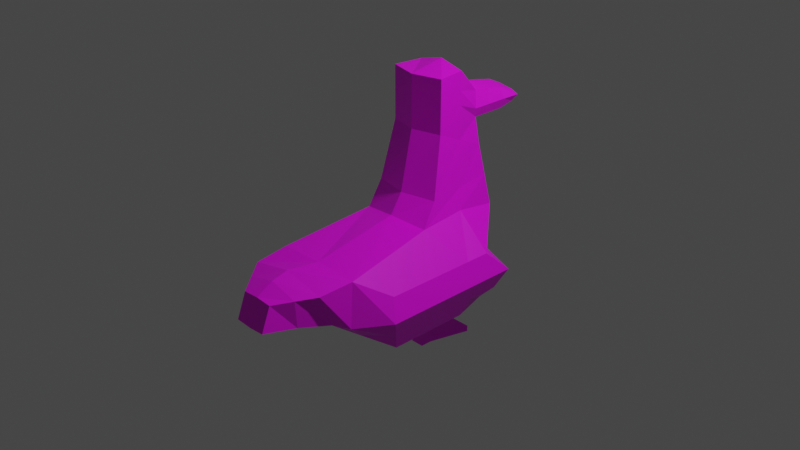 # Source: duck.blend  (saved by Blender 3.0.42; exported with 4.5.12 LTS)
import bpy
from mathutils import Matrix  # noqa: F401  (used for matrix-valued properties, if any)

bpy.ops.wm.read_factory_settings(use_empty=True)
scene = bpy.context.scene
scene.name = 'Scene'

# ---- collections
col_collection = bpy.data.collections.new('Collection'); scene.collection.children.link(col_collection)

# ---- images (referenced by path relative to the original .blend; pixels are not part of the script)
import os
ASSET_DIR = os.environ.get("B2B_ASSET_DIR", "")  # directory of the original .blend (textures are referenced by path, not embedded)
HERE = os.path.dirname(os.path.abspath(__file__))  # packed textures are extracted next to this script under _unpacked/

def load_image(name, relpath, width, height, colorspace="sRGB"):
    """Load a texture the original file referenced (path relative to the .blend, or extracted next to this script)."""
    p = next((c for c in (os.path.join(HERE, relpath), os.path.join(ASSET_DIR, relpath)) if relpath and os.path.exists(c)), "")
    if p:
        img = bpy.data.images.load(p, check_existing=True)
        img.name = name
    else:  # same state as the original file: an image datablock whose file is absent (Cycles renders it pink)
        img = bpy.data.images.new(name, width, height)
        img.source = "FILE"
        img.filepath = "//" + (relpath or name)
    img.colorspace_settings.name = colorspace
    return img
img_material_001_base_color = load_image('Material.001 Base Color', 'duckBaseColor.png', 1024, 1024, 'sRGB')

# ---- materials (node trees are filled in below, after node groups)
mat_material = bpy.data.materials.new('Material')
mat_material.alpha_threshold = 0.0
mat_material.use_transparent_shadow = False
mat_material.line_color = (0.0, 0.0, 0.0, 1.0)
mat_green = bpy.data.materials.new('green')
mat_green.use_transparent_shadow = False
mat_material_001 = bpy.data.materials.new('Material.001')
mat_material_001.use_transparent_shadow = False

# ---- material node trees
mat_material.use_nodes = True; mat_material.node_tree.nodes.clear()
_N = mat_material.node_tree.nodes; _L = mat_material.node_tree.links
n0 = _N.new('ShaderNodeOutputMaterial'); n0.name = 'Material Output'; n0.location = (300, 300)
n1 = _N.new('ShaderNodeBsdfPrincipled'); n1.name = 'Principled BSDF'; n1.location = (10, 300)
n1.distribution = 'GGX'
n1.subsurface_method = 'RANDOM_WALK_SKIN'
n1.inputs[2].default_value = 0.4
n1.inputs[3].default_value = 1.45
n1.inputs[27].default_value = (0.0, 0.0, 0.0, 1.0)
n1.inputs[28].default_value = 1.0
_L.new(n1.outputs[0], n0.inputs[0])
n0.is_active_output = True
mat_green.use_nodes = True; mat_green.node_tree.nodes.clear()
_N = mat_green.node_tree.nodes; _L = mat_green.node_tree.links
n0 = _N.new('ShaderNodeBsdfPrincipled'); n0.name = 'Principled BSDF'; n0.location = (10, 300)
n0.distribution = 'GGX'
n0.subsurface_method = 'RANDOM_WALK_SKIN'
n0.inputs[0].default_value = (0.0, 0.8, 0.003408, 1.0)
n0.inputs[3].default_value = 1.45
n0.inputs[27].default_value = (0.0, 0.0, 0.0, 1.0)
n0.inputs[28].default_value = 1.0
n1 = _N.new('ShaderNodeOutputMaterial'); n1.name = 'Material Output'; n1.location = (300, 300)
_L.new(n0.outputs[0], n1.inputs[0])
n1.is_active_output = True
mat_material_001.use_nodes = True; mat_material_001.node_tree.nodes.clear()
_N = mat_material_001.node_tree.nodes; _L = mat_material_001.node_tree.links
n0 = _N.new('ShaderNodeBsdfPrincipled'); n0.name = 'Principled BSDF'; n0.location = (10, 300)
n0.distribution = 'GGX'
n0.subsurface_method = 'RANDOM_WALK_SKIN'
n0.inputs[3].default_value = 1.45
n0.inputs[27].default_value = (0.0, 0.0, 0.0, 1.0)
n0.inputs[28].default_value = 1.0
n1 = _N.new('ShaderNodeOutputMaterial'); n1.name = 'Material Output'; n1.location = (300, 300)
n2 = _N.new('ShaderNodeTexImage'); n2.name = 'Image Texture'; n2.location = (-280, 280)
n2.image = img_material_001_base_color
_L.new(n0.outputs[0], n1.inputs[0])
_L.new(n2.outputs[0], n0.inputs[0])
n1.is_active_output = True

# ---- world
world_world = bpy.data.worlds.new('World'); scene.world = world_world
world_world.use_nodes = True; world_world.node_tree.nodes.clear()
_N = world_world.node_tree.nodes; _L = world_world.node_tree.links
n0 = _N.new('ShaderNodeOutputWorld'); n0.name = 'World Output'; n0.location = (300, 300)
n1 = _N.new('ShaderNodeBackground'); n1.name = 'Background'; n1.location = (10, 300)
n1.inputs[0].default_value = (0.05088, 0.05088, 0.05088, 1.0)
_L.new(n1.outputs[0], n0.inputs[0])
n0.is_active_output = True
world_world.color = (0.05088, 0.05088, 0.05088)
world_world.use_sun_shadow = False
world_world.sun_shadow_jitter_overblur = 0.0

# ---- cameras
cam_camera = bpy.data.cameras.new('Camera')
cam_camera.clip_end = 100.0
cam_camera.ortho_scale = 7.314

# ---- lights
light_light = bpy.data.lights.new('Light', 'POINT')
light_light.transmission_factor = 0.0
light_light.energy = 1000.0
light_light.shadow_soft_size = 0.1
light_light.shadow_maximum_resolution = 0.006
light_light.use_absolute_resolution = True

# ---- meshes
me_cube = bpy.data.meshes.new('Cube')
me_cube.from_pydata([(0.73, 0.5278, -0.3064), (0.5961, 0.5961, -0.8906), (0.73, -0.7522, -0.3064), (0.5961, -0.5987, -1.0), (-0.73, 0.5278, -0.3064), (-0.5961, 0.5961, -0.8906), (-0.73, -0.7522, -0.3064), (-0.5961, -0.5994, -1.0), (-0.798, 0.798, -0.561), (0.798, -0.798, -0.561), (-0.798, -0.798, -0.561), (0.798, 0.798, -0.561), (0.3247, 0.6137, -0.8906), (-0.3247, 0.6137, -0.8906), (0.561, -1.119, -0.07288), (-0.4279, -1.119, -0.07288), (0.3247, -0.6472, -1.0), (-0.3247, -0.649, -1.0), (-0.3247, 1.0, -0.03534), (0.3247, 1.0, -0.03534), (0.3247, 0.983, -0.561), (-0.3247, 0.983, -0.561), (-0.5902, -1.156, -0.561), (0.5737, -1.157, -0.561), (-0.4783, -1.433, -0.1553), (-0.4783, -1.235, -0.5132), (0.4394, -1.278, -0.5276), (0.4618, -1.433, -0.1553), (-0.187, -1.8, -0.2147), (-0.187, -1.901, -0.4782), (0.187, -1.901, -0.4765), (0.187, -1.8, -0.2141), (-0.5961, -0.1235, -1.0), (0.73, -0.1878, -0.3064), (-0.73, -0.1878, -0.3064), (0.5961, -0.1233, -1.0), (0.3247, -0.1767, -1.0), (-0.3247, -0.1773, -1.0), (-0.4001, -0.04733, 0.01795), (0.4623, -0.09775, 0.07337), (0.798, -0.164, -0.561), (-0.798, -0.164, -0.561), (-0.2284, 0.9062, 0.6343), (0.2299, 0.9062, 0.6343), (0.3241, 0.2445, 0.9343), (-0.3158, 0.2445, 0.9343), (-0.1713, 0.8922, 1.202), (0.1727, 0.8922, 1.202), (0.3241, 0.2445, 1.502), (-0.3158, 0.2445, 1.502), (-0.73, 0.2528, -0.3064), (0.5961, 0.298, -1.0), (-0.3247, 0.07139, -1.0), (0.4056, 0.4703, 0.08212), (-0.798, 0.399, -0.561), (-0.5961, 0.298, -1.0), (0.73, 0.2528, -0.3064), (0.3247, 0.07139, -1.0), (-0.3724, 0.4703, 0.08212), (0.798, 0.399, -0.561), (0.277, 0.5684, 0.7843), (-0.2721, 0.5684, 0.7843), (0.277, 0.5684, 1.503), (-0.2721, 0.5684, 1.503), (0.0, 1.031, -0.561), (-0.008266, -1.247, -0.5655), (0.0, 1.124, 0.02455), (0.0, 0.6137, -0.8906), (0.0, -0.6915, -1.0), (0.06654, -1.119, -0.05577), (-0.01948, -1.294, -0.4516), (-0.008266, -1.433, -0.05798), (0.0, -1.901, -0.489), (0.0, -1.8, -0.2019), (0.03327, -0.1431, 0.1001), (0.0, -0.1897, -1.0), (0.0007175, 1.016, 0.6343), (0.004159, 0.1608, 0.9343), (0.0007175, 0.9721, 1.241), (0.004159, 0.1608, 1.502), (0.002438, 0.5684, 1.571), (0.0, 0.07139, -1.0), (0.3241, 0.2445, 1.218), (-0.3158, 0.2445, 1.218), (0.1834, 0.8922, 0.918), (-0.182, 0.8922, 0.918), (-0.2721, 0.5684, 1.143), (0.277, 0.5684, 1.143), (0.0007175, 0.8924, 0.918), (0.004159, 0.1608, 1.218), (0.0007175, 1.441, 1.107), (0.1727, 1.441, 1.081), (0.1834, 1.441, 0.9559), (-0.1713, 1.441, 1.081), (0.0007175, 1.441, 0.9559), (-0.182, 1.441, 0.9559), (0.3241, 0.2445, 1.332), (0.2299, 0.846, 1.032), (-0.2721, 0.5684, 1.295), (0.277, 0.5684, 1.295), (0.004159, 0.1608, 1.332), (-0.3158, 0.2445, 1.332), (-0.2284, 0.846, 1.032), (0.2299, 1.474, 1.029), (0.0007175, 1.519, 1.029), (-0.2284, 1.474, 1.029), (0.1834, 1.075, 0.918), (0.1834, 1.258, 0.918), (0.1727, 1.258, 1.142), (0.1727, 1.075, 1.172), (0.0007175, 1.129, 1.211), (0.0007175, 1.285, 1.181), (-0.1713, 1.258, 1.142), (-0.1713, 1.075, 1.172), (0.0007175, 1.075, 0.918), (0.0007175, 1.258, 0.918), (-0.182, 1.258, 0.918), (-0.182, 1.075, 0.918), (-0.2284, 1.055, 1.032), (-0.2284, 1.265, 1.032), (0.2299, 1.055, 1.032), (0.2299, 1.265, 1.032), (0.697, 0.697, -0.7805), (0.697, -0.6978, -0.7805), (-0.697, 0.697, -0.7805), (0.4492, -0.9349, -0.7805), (-0.697, -0.6982, -0.7805), (-0.3247, 0.7895, -0.7805), (0.3247, 0.7895, -0.7805), (-0.4574, -0.9349, -0.7805), (-0.697, -0.1436, -0.7805), (0.697, -0.1434, -0.7805), (0.697, 0.3485, -0.7805), (-0.697, 0.3485, -0.7805), (-0.004133, -1.05, -0.7805), (0.0, 0.8133, -0.7805), (0.3132, -1.589, -0.4836), (-0.3327, -1.568, -0.4469), (-0.3327, -1.616, -0.1836), (0.3244, -1.616, -0.1835), (-0.004133, -1.616, -0.1024), (-0.009739, -1.598, -0.5438), (-0.3679, 0.09259, 0.3021), (-0.2766, 0.9531, 0.3021), (0.2773, 0.9531, 0.3021), (0.4053, 0.09259, 0.3021), (0.3413, 0.5193, 0.3021), (-0.3222, 0.5193, 0.3021), (0.01871, 0.008856, 0.3021), (0.0003588, 1.07, 0.3021), (-0.0582, 0.3112, -1.0), (-0.0582, 0.1296, -1.0), (-0.2665, 0.1296, -1.0), (-0.2665, 0.3112, -1.0), (0.2665, 0.3112, -1.0), (0.2665, 0.1296, -1.0), (0.0582, 0.1296, -1.0), (0.0582, 0.3112, -1.0), (-0.04134, 0.1559, -1.37), (-0.04134, 0.2849, -1.37), (-0.1893, 0.2849, -1.37), (-0.1893, 0.1559, -1.37), (0.1893, 0.2849, -1.37), (0.1893, 0.1559, -1.37), (0.04134, 0.2849, -1.37), (0.04134, 0.1559, -1.37), (-0.2279, 0.2981, -1.185), (-0.2279, 0.1428, -1.185), (-0.04977, 0.2981, -1.185), (-0.04977, 0.1428, -1.185), (0.04977, 0.1428, -1.185), (0.2279, 0.1428, -1.185), (0.2279, 0.2981, -1.185), (0.04977, 0.2981, -1.185), (-0.04134, 0.1559, -1.502), (-0.04134, 0.2849, -1.502), (-0.1893, 0.2849, -1.502), (-0.1893, 0.1559, -1.502), (0.1893, 0.2849, -1.502), (0.1893, 0.1559, -1.502), (0.04134, 0.2849, -1.502), (0.04134, 0.1559, -1.502), (-0.1893, 0.1559, -1.436), (-0.04134, 0.1559, -1.436), (-0.04134, 0.2849, -1.436), (-0.1893, 0.2849, -1.436), (0.04134, 0.2849, -1.436), (0.04134, 0.1559, -1.436), (0.1893, 0.2849, -1.436), (0.1893, 0.1559, -1.436), (-0.06807, 0.7289, -1.502), (-0.3117, 0.7289, -1.502), (0.3117, 0.7289, -1.502), (0.06807, 0.7289, -1.502), (0.06807, 0.7289, -1.436), (0.3117, 0.7289, -1.436), (-0.3117, 0.7289, -1.436), (-0.06807, 0.7289, -1.436), (-0.2505, 0.5069, -1.436), (-0.2505, 0.5069, -1.502), (-0.0547, 0.5069, -1.502), (-0.0547, 0.5069, -1.436), (0.2505, 0.5069, -1.436), (0.0547, 0.5069, -1.436), (0.2505, 0.5069, -1.502), (0.0547, 0.5069, -1.502)], [], [(65, 23, 26, 70), (33, 39, 14, 2), (54, 50, 4, 8), (20, 19, 0, 11), (40, 33, 2, 9), (22, 15, 6, 10), (36, 35, 3, 16), (8, 4, 18, 21), (38, 34, 6, 15), (9, 2, 14, 23), (135, 67, 13, 127), (75, 68, 17, 37), (134, 68, 16, 125), (74, 69, 14, 39), (32, 37, 17, 7), (66, 64, 21, 18), (123, 9, 23, 125), (124, 8, 21, 127), (129, 22, 10, 126), (131, 40, 9, 123), (128, 20, 11, 122), (133, 54, 8, 124), (141, 136, 30, 72), (15, 22, 25, 24), (23, 14, 27, 26), (69, 15, 24, 71), (73, 72, 30, 31), (140, 138, 28, 73), (138, 137, 29, 28), (136, 139, 31, 30), (126, 10, 41, 130), (132, 59, 40, 131), (55, 52, 37, 32), (147, 142, 45, 61), (81, 75, 37, 52), (58, 50, 34, 38), (57, 51, 35, 36), (59, 56, 33, 40), (10, 6, 34, 41), (56, 53, 39, 33), (100, 96, 48, 79), (149, 143, 42, 76), (146, 144, 43, 60), (148, 145, 44, 77), (80, 79, 48, 62), (99, 97, 47, 62), (98, 101, 49, 63), (112, 111, 90, 93), (102, 98, 63, 46), (96, 99, 62, 48), (78, 80, 62, 47), (145, 146, 60, 44), (0, 19, 53, 56), (11, 0, 56, 59), (12, 1, 51, 57), (18, 4, 50, 58), (166, 168, 159, 160), (143, 147, 61, 42), (5, 13, 52, 55), (122, 11, 59, 132), (130, 41, 54, 133), (41, 34, 50, 54), (167, 166, 160, 161), (46, 63, 80, 78), (121, 107, 92, 103), (63, 49, 79, 80), (142, 148, 77, 45), (144, 149, 76, 43), (101, 100, 79, 49), (57, 36, 75, 81), (139, 140, 73, 31), (28, 29, 72, 73), (14, 69, 71, 27), (137, 141, 72, 29), (19, 20, 64, 66), (38, 15, 69, 74), (129, 17, 68, 134), (36, 16, 68, 75), (128, 12, 67, 135), (22, 65, 70, 25), (45, 77, 89, 83), (43, 76, 88, 84), (44, 60, 87, 82), (42, 61, 86, 85), (76, 42, 85, 88), (61, 45, 83, 86), (60, 43, 84, 87), (77, 44, 82, 89), (104, 105, 93, 90), (103, 104, 90, 91), (107, 115, 94, 92), (111, 108, 91, 90), (119, 112, 93, 105), (115, 116, 95, 94), (116, 119, 105, 95), (92, 94, 104, 103), (94, 95, 105, 104), (83, 89, 100, 101), (108, 121, 103, 91), (82, 87, 99, 96), (85, 86, 98, 102), (86, 83, 101, 98), (87, 84, 97, 99), (89, 82, 96, 100), (47, 97, 120, 109), (109, 120, 121, 108), (85, 102, 118, 117), (117, 118, 119, 116), (88, 85, 117, 114), (114, 117, 116, 115), (102, 46, 113, 118), (118, 113, 112, 119), (78, 47, 109, 110), (110, 109, 108, 111), (84, 88, 114, 106), (106, 114, 115, 107), (97, 84, 106, 120), (120, 106, 107, 121), (46, 78, 110, 113), (113, 110, 111, 112), (20, 128, 135, 64), (22, 129, 134, 65), (32, 130, 133, 55), (1, 122, 132, 51), (51, 132, 131, 35), (7, 126, 130, 32), (55, 133, 124, 5), (12, 128, 122, 1), (35, 131, 123, 3), (17, 129, 126, 7), (5, 124, 127, 13), (3, 123, 125, 16), (65, 134, 125, 23), (64, 135, 127, 21), (25, 70, 141, 137), (27, 71, 140, 139), (26, 27, 139, 136), (24, 25, 137, 138), (71, 24, 138, 140), (70, 26, 136, 141), (19, 66, 149, 144), (38, 74, 148, 142), (18, 58, 147, 143), (39, 53, 146, 145), (74, 39, 145, 148), (53, 19, 144, 146), (66, 18, 143, 149), (58, 38, 142, 147), (67, 81, 151, 150), (81, 52, 152, 151), (52, 13, 153, 152), (13, 67, 150, 153), (12, 57, 155, 154), (57, 81, 156, 155), (81, 67, 157, 156), (67, 12, 154, 157), (184, 183, 174, 175), (183, 182, 177, 174), (171, 170, 165, 163), (172, 171, 163, 162), (169, 167, 161, 158), (170, 173, 164, 165), (168, 169, 158, 159), (173, 172, 162, 164), (150, 151, 169, 168), (151, 152, 167, 169), (152, 153, 166, 167), (153, 150, 168, 166), (157, 154, 172, 173), (156, 157, 173, 170), (154, 155, 171, 172), (155, 156, 170, 171), (175, 174, 177, 176), (178, 179, 181, 180), (187, 186, 180, 181), (200, 199, 191, 190), (182, 185, 176, 177), (199, 198, 196, 191), (189, 187, 181, 179), (188, 189, 179, 178), (160, 159, 184, 185), (161, 160, 185, 182), (158, 161, 182, 183), (159, 158, 183, 184), (162, 163, 189, 188), (163, 165, 187, 189), (164, 162, 188, 186), (165, 164, 186, 187), (194, 195, 192, 193), (196, 197, 190, 191), (203, 202, 195, 194), (202, 204, 192, 195), (205, 203, 194, 193), (198, 201, 197, 196), (201, 200, 190, 197), (204, 205, 193, 192), (184, 175, 200, 201), (185, 184, 201, 198), (176, 185, 198, 199), (175, 176, 199, 200), (178, 180, 205, 204), (180, 186, 203, 205), (188, 178, 204, 202), (186, 188, 202, 203)])
me_cube.polygons.foreach_set('material_index', [2, 2, 2, 2, 2, 2, 2, 2, 2, 2, 2, 2, 2, 2, 2, 2, 2, 2, 2, 2, 2, 2, 2, 2, 2, 2, 2, 2, 2, 2, 2, 2, 2, 2, 2, 2, 2, 2, 2, 2, 2, 2, 2, 2, 2, 2, 2, 2, 2, 2, 2, 2, 2, 2, 2, 2, 2, 2, 2, 2, 2, 2, 2, 2, 2, 2, 2, 2, 2, 2, 2, 2, 2, 2, 2, 2, 2, 2, 2, 2, 2, 2, 2, 2, 2, 2, 2, 2, 2, 2, 2, 2, 2, 2, 2, 2, 2, 2, 2, 2, 2, 2, 2, 2, 2, 2, 2, 2, 2, 2, 2, 2, 2, 2, 2, 2, 2, 2, 2, 2, 2, 2, 2, 2, 2, 2, 2, 2, 2, 2, 2, 2, 2, 2, 2, 2, 2, 2, 2, 2, 2, 2, 2, 2, 2, 2, 2, 2, 2, 2, 2, 2, 2, 2, 2, 2, 2, 2, 2, 2, 2, 2, 2, 2, 2, 2, 2, 2, 2, 2, 2, 2, 2, 2, 2, 2, 2, 2, 2, 2, 2, 2, 2, 2, 2, 2, 2, 2, 2, 2, 2, 2, 2, 2, 2, 2, 2, 2, 2, 2, 2, 2, 2, 2])
_uv = me_cube.uv_layers.new(name='UVMap')
_uv.uv.foreach_set('vector', [0.009074, 0.4792, 0.1353, 0.4388, 0.119, 0.4796, 0.01173, 0.5045, 0.2648, 0.3012, 0.3592, 0.3108, 0.2232, 0.4928, 0.2188, 0.3953, 0.7262, 0.4601, 0.7644, 0.4244, 0.7745, 0.474, 0.7371, 0.5076, 0.2813, 0.06907, 0.3846, 0.07876, 0.3052, 0.1761, 0.2677, 0.1432, 0.2222, 0.2779, 0.2648, 0.3012, 0.2188, 0.3953, 0.1755, 0.3746, 0.6035, 0.2221, 0.6878, 0.143, 0.6828, 0.2597, 0.6409, 0.2806, 0.106, 0.2203, 0.1518, 0.2375, 0.1202, 0.3094, 0.07221, 0.3103, 0.7371, 0.5076, 0.7745, 0.474, 0.857, 0.5721, 0.7512, 0.5825, 0.8203, 0.3472, 0.7309, 0.35, 0.6828, 0.2597, 0.6878, 0.143, 0.1755, 0.3746, 0.2188, 0.3953, 0.2232, 0.4928, 0.1353, 0.4388, 0.6763, 0.6337, 0.6114, 0.5991, 0.6504, 0.5439, 0.6981, 0.5691, 0.512, 0.4586, 0.4715, 0.3425, 0.54, 0.3428, 0.575, 0.4321, 0.0002479, 0.4106, 0.001718, 0.3111, 0.07221, 0.3103, 0.09731, 0.3819, 0.8629, 0.6697, 0.8491, 0.8615, 0.7529, 0.8583, 0.779, 0.6583, 0.6195, 0.4151, 0.575, 0.4321, 0.54, 0.3428, 0.5876, 0.3442, 0.8817, 0.6465, 0.7467, 0.6518, 0.7512, 0.5825, 0.857, 0.5721, 0.1472, 0.342, 0.1755, 0.3746, 0.1353, 0.4388, 0.09731, 0.3819, 0.7079, 0.5106, 0.7371, 0.5076, 0.7512, 0.5825, 0.6981, 0.5691, 0.5673, 0.2746, 0.6035, 0.2221, 0.6409, 0.2806, 0.6139, 0.3124, 0.1868, 0.2586, 0.2222, 0.2779, 0.1755, 0.3746, 0.1472, 0.342, 0.2287, 0.0825, 0.2813, 0.06907, 0.2677, 0.1432, 0.2384, 0.1405, 0.6889, 0.4663, 0.7262, 0.4601, 0.7371, 0.5076, 0.7079, 0.5106, 0.02376, 0.5721, 0.09297, 0.5553, 0.07564, 0.61, 0.05047, 0.6305, 0.6878, 0.143, 0.6035, 0.2221, 0.6096, 0.1778, 0.6343, 0.1039, 0.1353, 0.4388, 0.2232, 0.4928, 0.1744, 0.5429, 0.119, 0.4796, 0.8634, 0.8545, 0.9595, 0.8585, 0.9686, 0.9218, 0.8754, 0.9161, 0.1054, 0.6641, 0.05047, 0.6305, 0.07564, 0.61, 0.1221, 0.6246, 0.874, 0.9528, 0.9397, 0.9575, 0.911, 0.9935, 0.8746, 0.9935, 0.6049, 0.06622, 0.5634, 0.09977, 0.5363, 0.04986, 0.5755, 0.02962, 0.09297, 0.5553, 0.1484, 0.5844, 0.1221, 0.6246, 0.07564, 0.61, 0.6139, 0.3124, 0.6409, 0.2806, 0.6891, 0.3743, 0.6543, 0.3938, 0.2204, 0.1849, 0.2576, 0.1906, 0.2222, 0.2779, 0.1868, 0.2586, 0.651, 0.4779, 0.6131, 0.5055, 0.575, 0.4321, 0.6195, 0.4151, 0.2775, 0.8159, 0.277, 0.9049, 0.1457, 0.8709, 0.178, 0.8046, 0.5595, 0.5511, 0.512, 0.4586, 0.575, 0.4321, 0.6131, 0.5055, 0.8752, 0.4534, 0.7644, 0.4244, 0.7309, 0.35, 0.8203, 0.3472, 0.1436, 0.1462, 0.1827, 0.1742, 0.1518, 0.2375, 0.106, 0.2203, 0.2576, 0.1906, 0.2961, 0.2252, 0.2648, 0.3012, 0.2222, 0.2779, 0.6409, 0.2806, 0.6828, 0.2597, 0.7309, 0.35, 0.6891, 0.3743, 0.2961, 0.2252, 0.3996, 0.1945, 0.3592, 0.3108, 0.2648, 0.3012, 0.5261, 0.7232, 0.5498, 0.7761, 0.5266, 0.783, 0.4949, 0.7392, 0.2655, 0.6646, 0.2775, 0.7256, 0.2075, 0.7339, 0.1981, 0.682, 0.7524, 0.8173, 0.7524, 0.9087, 0.6819, 0.9006, 0.6525, 0.8292, 0.7261, 0.6523, 0.7517, 0.7277, 0.6209, 0.7621, 0.6005, 0.6981, 0.4715, 0.8295, 0.4949, 0.7392, 0.5266, 0.783, 0.527, 0.8217, 0.5576, 0.826, 0.5988, 0.8851, 0.561, 0.8918, 0.527, 0.8217, 0.08377, 0.8068, 0.0751, 0.8559, 0.05225, 0.8501, 0.05364, 0.8105, 0.3878, 0.7399, 0.422, 0.7444, 0.4185, 0.7781, 0.3853, 0.7763, 0.1251, 0.7491, 0.08377, 0.8068, 0.05364, 0.8105, 0.08818, 0.7423, 0.5498, 0.7761, 0.5576, 0.826, 0.527, 0.8217, 0.5266, 0.783, 0.5322, 0.9205, 0.4715, 0.8295, 0.527, 0.8217, 0.561, 0.8918, 0.7517, 0.7277, 0.7524, 0.8173, 0.6525, 0.8292, 0.6209, 0.7621, 0.3052, 0.1761, 0.3846, 0.07876, 0.3996, 0.1945, 0.2961, 0.2252, 0.2677, 0.1432, 0.3052, 0.1761, 0.2961, 0.2252, 0.2576, 0.1906, 0.1823, 0.1079, 0.206, 0.1395, 0.1827, 0.1742, 0.1436, 0.1462, 0.857, 0.5721, 0.7745, 0.474, 0.7644, 0.4244, 0.8752, 0.4534, 0.9135, 0.05077, 0.9348, 0.05174, 0.9348, 0.07392, 0.9172, 0.07312, 0.2775, 0.7256, 0.2775, 0.8159, 0.178, 0.8046, 0.2075, 0.7339, 0.6762, 0.5119, 0.6504, 0.5439, 0.6131, 0.5055, 0.651, 0.4779, 0.2384, 0.1405, 0.2677, 0.1432, 0.2576, 0.1906, 0.2204, 0.1849, 0.6543, 0.3938, 0.6891, 0.3743, 0.7262, 0.4601, 0.6889, 0.4663, 0.6891, 0.3743, 0.7309, 0.35, 0.7644, 0.4244, 0.7262, 0.4601, 0.8468, 0.09869, 0.847, 0.08011, 0.8692, 0.08198, 0.8691, 0.09741, 0.08818, 0.7423, 0.05364, 0.8105, 0.0002479, 0.8013, 0.06056, 0.7142, 0.28, 0.8837, 0.3037, 0.8805, 0.3014, 0.9131, 0.2875, 0.9234, 0.05364, 0.8105, 0.05225, 0.8501, 0.01671, 0.8882, 0.0002479, 0.8013, 0.277, 0.9049, 0.2542, 0.9843, 0.1267, 0.9376, 0.1457, 0.8709, 0.7524, 0.9087, 0.7408, 0.9703, 0.6727, 0.9531, 0.6819, 0.9006, 0.0751, 0.8559, 0.04885, 0.9101, 0.01671, 0.8882, 0.05225, 0.8501, 0.1436, 0.1462, 0.106, 0.2203, 0.04303, 0.1951, 0.08923, 0.102, 0.7944, 0.9597, 0.8602, 0.9594, 0.8554, 0.9998, 0.8191, 0.9973, 0.5755, 0.02962, 0.5363, 0.04986, 0.5131, 0.03021, 0.5589, 0.0002479, 0.7529, 0.8583, 0.8491, 0.8615, 0.8629, 0.9227, 0.7695, 0.9222, 0.5634, 0.09977, 0.4942, 0.08819, 0.5131, 0.03021, 0.5363, 0.04986, 0.3846, 0.07876, 0.2813, 0.06907, 0.2772, 0.0002479, 0.4092, 0.006494, 0.964, 0.6492, 0.9595, 0.8585, 0.8634, 0.8545, 0.8769, 0.6627, 0.5673, 0.2746, 0.54, 0.3428, 0.4715, 0.3425, 0.4726, 0.2433, 0.106, 0.2203, 0.07221, 0.3103, 0.001718, 0.3111, 0.04303, 0.1951, 0.2287, 0.0825, 0.1823, 0.1079, 0.1404, 0.05083, 0.2071, 0.0172, 0.6035, 0.2221, 0.4876, 0.1764, 0.4971, 0.1536, 0.6096, 0.1778, 0.1457, 0.8709, 0.1267, 0.9376, 0.06981, 0.9193, 0.09313, 0.8604, 0.6819, 0.9006, 0.6727, 0.9531, 0.6106, 0.9344, 0.6216, 0.8977, 0.6209, 0.7621, 0.6525, 0.8292, 0.5837, 0.8278, 0.568, 0.7718, 0.2075, 0.7339, 0.178, 0.8046, 0.1096, 0.8053, 0.1478, 0.7369, 0.1981, 0.682, 0.2075, 0.7339, 0.1478, 0.7369, 0.1368, 0.7007, 0.178, 0.8046, 0.1457, 0.8709, 0.09313, 0.8604, 0.1096, 0.8053, 0.6525, 0.8292, 0.6819, 0.9006, 0.6216, 0.8977, 0.5837, 0.8278, 0.6005, 0.6981, 0.6209, 0.7621, 0.568, 0.7718, 0.5467, 0.715, 0.415, 0.7991, 0.3721, 0.7856, 0.3853, 0.7763, 0.4185, 0.7781, 0.2996, 0.6781, 0.3425, 0.6646, 0.346, 0.6856, 0.3128, 0.6874, 0.3037, 0.8805, 0.3389, 0.8831, 0.3337, 0.92, 0.3014, 0.9131, 0.3495, 0.7193, 0.3153, 0.7239, 0.3128, 0.6874, 0.346, 0.6856, 0.3646, 0.7457, 0.3878, 0.7399, 0.3853, 0.7763, 0.3721, 0.7856, 0.401, 0.8588, 0.3663, 0.86, 0.3639, 0.8269, 0.398, 0.8216, 0.3663, 0.86, 0.3421, 0.8567, 0.3499, 0.8159, 0.3639, 0.8269, 0.3014, 0.9131, 0.3337, 0.92, 0.3284, 0.9406, 0.2875, 0.9234, 0.398, 0.8216, 0.3639, 0.8269, 0.3499, 0.8159, 0.3934, 0.7996, 0.09313, 0.8604, 0.06981, 0.9193, 0.04885, 0.9101, 0.0751, 0.8559, 0.3153, 0.7239, 0.2921, 0.718, 0.2996, 0.6781, 0.3128, 0.6874, 0.568, 0.7718, 0.5837, 0.8278, 0.5576, 0.826, 0.5498, 0.7761, 0.1478, 0.7369, 0.1096, 0.8053, 0.08377, 0.8068, 0.1251, 0.7491, 0.1096, 0.8053, 0.09313, 0.8604, 0.0751, 0.8559, 0.08377, 0.8068, 0.5837, 0.8278, 0.6216, 0.8977, 0.5988, 0.8851, 0.5576, 0.826, 0.5467, 0.715, 0.568, 0.7718, 0.5498, 0.7761, 0.5261, 0.7232, 0.3144, 0.7961, 0.278, 0.7991, 0.2849, 0.7584, 0.3149, 0.7596, 0.3149, 0.7596, 0.2849, 0.7584, 0.2921, 0.718, 0.3153, 0.7239, 0.3651, 0.9314, 0.3406, 0.9404, 0.341, 0.8987, 0.3654, 0.8952, 0.3654, 0.8952, 0.341, 0.8987, 0.3421, 0.8567, 0.3663, 0.86, 0.4014, 0.9315, 0.3651, 0.9314, 0.3654, 0.8952, 0.4014, 0.8951, 0.4014, 0.8951, 0.3654, 0.8952, 0.3663, 0.86, 0.401, 0.8588, 0.3505, 0.6646, 0.3869, 0.6677, 0.3874, 0.7041, 0.3574, 0.7053, 0.3574, 0.7053, 0.3874, 0.7041, 0.3878, 0.7399, 0.3646, 0.7457, 0.35, 0.7821, 0.3144, 0.7961, 0.3149, 0.7596, 0.35, 0.7507, 0.35, 0.7507, 0.3149, 0.7596, 0.3153, 0.7239, 0.3495, 0.7193, 0.3029, 0.8086, 0.3401, 0.8085, 0.3401, 0.8457, 0.3031, 0.8454, 0.3031, 0.8454, 0.3401, 0.8457, 0.3389, 0.8831, 0.3037, 0.8805, 0.278, 0.7996, 0.3029, 0.8086, 0.3031, 0.8454, 0.2786, 0.8419, 0.2786, 0.8419, 0.3031, 0.8454, 0.3037, 0.8805, 0.28, 0.8837, 0.3869, 0.6677, 0.4225, 0.6816, 0.4225, 0.713, 0.3874, 0.7041, 0.3874, 0.7041, 0.4225, 0.713, 0.422, 0.7444, 0.3878, 0.7399, 0.2813, 0.06907, 0.2287, 0.0825, 0.2071, 0.0172, 0.2772, 0.0002479, 0.6035, 0.2221, 0.5673, 0.2746, 0.4726, 0.2433, 0.4876, 0.1764, 0.6195, 0.4151, 0.6543, 0.3938, 0.6889, 0.4663, 0.651, 0.4779, 0.206, 0.1395, 0.2384, 0.1405, 0.2204, 0.1849, 0.1827, 0.1742, 0.1827, 0.1742, 0.2204, 0.1849, 0.1868, 0.2586, 0.1518, 0.2375, 0.5876, 0.3442, 0.6139, 0.3124, 0.6543, 0.3938, 0.6195, 0.4151, 0.651, 0.4779, 0.6889, 0.4663, 0.7079, 0.5106, 0.6762, 0.5119, 0.1823, 0.1079, 0.2287, 0.0825, 0.2384, 0.1405, 0.206, 0.1395, 0.1518, 0.2375, 0.1868, 0.2586, 0.1472, 0.342, 0.1202, 0.3094, 0.54, 0.3428, 0.5673, 0.2746, 0.6139, 0.3124, 0.5876, 0.3442, 0.6762, 0.5119, 0.7079, 0.5106, 0.6981, 0.5691, 0.6504, 0.5439, 0.1202, 0.3094, 0.1472, 0.342, 0.09731, 0.3819, 0.07221, 0.3103, 0.009074, 0.4792, 0.0002479, 0.4106, 0.09731, 0.3819, 0.1353, 0.4388, 0.7467, 0.6518, 0.6763, 0.6337, 0.6981, 0.5691, 0.7512, 0.5825, 0.6096, 0.1778, 0.4971, 0.1536, 0.4942, 0.08819, 0.5634, 0.09977, 0.7695, 0.9222, 0.8629, 0.9227, 0.8602, 0.9594, 0.7944, 0.9597, 0.119, 0.4796, 0.1744, 0.5429, 0.1484, 0.5844, 0.09297, 0.5553, 0.6343, 0.1039, 0.6096, 0.1778, 0.5634, 0.09977, 0.6049, 0.06622, 0.8754, 0.9161, 0.9686, 0.9218, 0.9397, 0.9575, 0.874, 0.9528, 0.01173, 0.5045, 0.119, 0.4796, 0.09297, 0.5553, 0.02376, 0.5721, 0.3846, 0.07876, 0.4092, 0.006494, 0.4711, 0.0225, 0.459, 0.08932, 0.8203, 0.3472, 0.8929, 0.2381, 0.9455, 0.2693, 0.9126, 0.359, 0.857, 0.5721, 0.8752, 0.4534, 0.9275, 0.4604, 0.9339, 0.5621, 0.3592, 0.3108, 0.3996, 0.1945, 0.4508, 0.188, 0.434, 0.2857, 0.419, 0.3973, 0.3592, 0.3108, 0.434, 0.2857, 0.4711, 0.3699, 0.3996, 0.1945, 0.3846, 0.07876, 0.459, 0.08932, 0.4508, 0.188, 0.8817, 0.6465, 0.857, 0.5721, 0.9339, 0.5621, 0.9455, 0.6309, 0.8752, 0.4534, 0.8203, 0.3472, 0.9126, 0.359, 0.9275, 0.4604, 0.6114, 0.5991, 0.5595, 0.5511, 0.5786, 0.5518, 0.609, 0.5803, 0.5595, 0.5511, 0.6131, 0.5055, 0.6115, 0.5217, 0.5786, 0.5518, 0.6131, 0.5055, 0.6504, 0.5439, 0.6354, 0.5458, 0.6115, 0.5217, 0.6504, 0.5439, 0.6114, 0.5991, 0.609, 0.5803, 0.6354, 0.5458, 0.1823, 0.1079, 0.1436, 0.1462, 0.142, 0.1302, 0.1667, 0.1057, 0.1436, 0.1462, 0.08923, 0.102, 0.1084, 0.1005, 0.142, 0.1302, 0.08923, 0.102, 0.1404, 0.05083, 0.1385, 0.07044, 0.1084, 0.1005, 0.1404, 0.05083, 0.1823, 0.1079, 0.1667, 0.1057, 0.1385, 0.07044, 0.9383, 0.1154, 0.9383, 0.09997, 0.9462, 0.09999, 0.9462, 0.1154, 0.9051, 0.1079, 0.8874, 0.1087, 0.8871, 0.1008, 0.9048, 0.09996, 0.8886, 0.05077, 0.9099, 0.05174, 0.9099, 0.07392, 0.8922, 0.07312, 0.7865, 0.04827, 0.7864, 0.02969, 0.8086, 0.03096, 0.8088, 0.04639, 0.9055, 0.138, 0.8842, 0.1389, 0.8878, 0.1166, 0.9055, 0.1158, 0.9256, 0.1755, 0.907, 0.1755, 0.9085, 0.1534, 0.9239, 0.1534, 0.8426, 0.177, 0.824, 0.177, 0.8256, 0.1549, 0.841, 0.1549, 0.9304, 0.1301, 0.9091, 0.131, 0.9127, 0.1087, 0.9304, 0.1079, 0.8441, 0.1991, 0.8224, 0.1991, 0.824, 0.177, 0.8426, 0.177, 0.9055, 0.1601, 0.8806, 0.1613, 0.8842, 0.1389, 0.9055, 0.138, 0.8246, 0.09996, 0.8247, 0.07823, 0.847, 0.08011, 0.8468, 0.09869, 0.9099, 0.02842, 0.9348, 0.02955, 0.9348, 0.05174, 0.9135, 0.05077, 0.9304, 0.1522, 0.9055, 0.1534, 0.9091, 0.131, 0.9304, 0.1301, 0.9272, 0.1975, 0.9055, 0.1975, 0.907, 0.1755, 0.9256, 0.1755, 0.7643, 0.05014, 0.7641, 0.02842, 0.7864, 0.02969, 0.7865, 0.04827, 0.885, 0.02842, 0.9099, 0.02955, 0.9099, 0.05174, 0.8886, 0.05077, 0.7933, 0.1549, 0.7923, 0.1704, 0.7747, 0.1693, 0.7756, 0.1539, 0.8047, 0.1164, 0.8038, 0.101, 0.8214, 0.09996, 0.8224, 0.1154, 0.9428, 0.09686, 0.9428, 0.08143, 0.9507, 0.08142, 0.9507, 0.09685, 0.7933, 0.1283, 0.7699, 0.1269, 0.7641, 0.09996, 0.7933, 0.1017, 0.877, 0.09746, 0.8771, 0.08204, 0.885, 0.08209, 0.8849, 0.09751, 0.885, 0.05528, 0.8771, 0.05523, 0.8771, 0.02842, 0.885, 0.02847, 0.8919, 0.08103, 0.9096, 0.08183, 0.9092, 0.08974, 0.8915, 0.08893, 0.8167, 0.04634, 0.8166, 0.03091, 0.8245, 0.03086, 0.8246, 0.04629, 0.9172, 0.07312, 0.9348, 0.07392, 0.9345, 0.08183, 0.9168, 0.08103, 0.8691, 0.09741, 0.8692, 0.08198, 0.8771, 0.08204, 0.877, 0.09746, 0.9055, 0.1158, 0.8878, 0.1166, 0.8874, 0.1087, 0.9051, 0.1079, 0.9304, 0.1154, 0.9304, 0.09996, 0.9383, 0.09997, 0.9383, 0.1154, 0.8088, 0.04639, 0.8086, 0.03096, 0.8166, 0.03091, 0.8167, 0.04634, 0.8922, 0.07312, 0.9099, 0.07392, 0.9096, 0.08183, 0.8919, 0.08103, 0.9304, 0.1079, 0.9127, 0.1087, 0.9123, 0.1008, 0.93, 0.09996, 0.9349, 0.09688, 0.9348, 0.08145, 0.9428, 0.08143, 0.9428, 0.09686, 0.852, 0.1841, 0.852, 0.1549, 0.8599, 0.1549, 0.8599, 0.1841, 0.8441, 0.1841, 0.8441, 0.1549, 0.852, 0.1549, 0.852, 0.1841, 0.8515, 0.1283, 0.8281, 0.1269, 0.8224, 0.09996, 0.8515, 0.1017, 0.8167, 0.07315, 0.8246, 0.0731, 0.8246, 0.09991, 0.8167, 0.09996, 0.9507, 0.05492, 0.9428, 0.05493, 0.9428, 0.02843, 0.9507, 0.02842, 0.8572, 0.128, 0.8806, 0.1266, 0.8806, 0.1532, 0.8515, 0.1549, 0.9383, 0.1419, 0.9462, 0.1419, 0.9462, 0.1684, 0.9383, 0.1684, 0.799, 0.1434, 0.8224, 0.142, 0.8224, 0.1686, 0.7933, 0.1704, 0.9383, 0.1154, 0.9462, 0.1154, 0.9462, 0.1419, 0.9383, 0.1419, 0.8629, 0.101, 0.8806, 0.09996, 0.8806, 0.1266, 0.8572, 0.128, 0.885, 0.08209, 0.8771, 0.08204, 0.8771, 0.05523, 0.885, 0.05528, 0.7933, 0.1549, 0.7756, 0.1539, 0.7699, 0.1269, 0.7933, 0.1283, 0.8047, 0.1164, 0.8224, 0.1154, 0.8224, 0.142, 0.799, 0.1434, 0.9507, 0.08142, 0.9428, 0.08143, 0.9428, 0.05493, 0.9507, 0.05492, 0.8167, 0.04634, 0.8246, 0.04629, 0.8246, 0.0731, 0.8167, 0.07315, 0.8515, 0.1549, 0.8338, 0.1539, 0.8281, 0.1269, 0.8515, 0.1283])
me_cube.materials.append(mat_material)
me_cube.materials.append(mat_green)
me_cube.materials.append(mat_material_001)
me_cube.use_remesh_preserve_volume = False
me_cube.use_remesh_preserve_attributes = False
me_cube.use_mirror_vertex_groups = False
me_cube.use_paint_bone_selection = False
me_cube.use_paint_mask = True
me_cube.update()
arm_armature = bpy.data.armatures.new('Armature')  # bones are not reproduced

# ---- objects
ob_cube = bpy.data.objects.new('Cube', me_cube)
ob_light = bpy.data.objects.new('Light', light_light)
ob_camera = bpy.data.objects.new('Camera', cam_camera)
ob_duckarmature = bpy.data.objects.new('DuckArmature', arm_armature)

# ---- transforms, parenting, visibility, modifiers, constraints
ob_cube.parent = ob_duckarmature
ob_cube.matrix_parent_inverse = Matrix(((1.0, -0.0, 0.0, 5.079e-18), (-0.0, 1.0, -0.0, -0.3736), (0.0, -0.0, 1.0, 0.6689), (-0.0, 0.0, -0.0, 1.0)))
ob_cube.location = (0.0, 0.0, 0.0)
ob_cube.lock_rotations_4d = False
ob_cube.empty_display_type = 'ARROWS'
ob_cube.lineart.crease_threshold = 0.0
_vg = ob_cube.vertex_groups.new(name='base')
for _i, _w in zip([0, 1, 2, 3, 4, 5, 6, 7, 8, 9, 10, 11, 12, 13, 18, 19, 20, 21, 32, 33, 34, 35, 36, 38, 39, 40, 41, 42, 43, 44, 50, 51, 52, 53, 54, 55, 56, 57, 58, 59, 64, 66, 67, 74, 76, 122, 123, 124, 126, 127, 128, 130, 131, 132, 133, 135, 142, 143, 144, 145, 146, 147, 148, 149, 150, 152, 153, 154, 155, 157], [0.6719, 0.7253, 0.04225, 0.03396, 0.6225, 0.7058, 0.01082, 0.03067, 0.7713, 0.02096, 0.005002, 0.8097, 0.6972, 0.6774, 0.7204, 0.7156, 0.8595, 0.8575, 0.1236, 0.1287, 0.1003, 0.1233, 0.0387, 0.1122, 0.1871, 0.1475, 0.1299, 0.05024, 0.05416, 0.01237, 0.4059, 0.5364, 0.07764, 0.6517, 0.625, 0.483, 0.4212, 0.06266, 0.6564, 0.626, 0.8616, 0.536, 0.6791, 0.07754, 0.05407, 0.7771, 0.03064, 0.7633, 0.01903, 0.8106, 0.8209, 0.1414, 0.1482, 0.6289, 0.608, 0.8365, 0.1078, 0.1969, 0.2138, 0.365, 0.2237, 0.1454, 0.1001, 0.1984, 0.06807, 0.05621, 0.1559, 0.1553, 0.02353, 0.0554]): _vg.add([_i], _w, 'REPLACE')
_vg = ob_cube.vertex_groups.new(name='Bone.001')
for _i, _w in zip([0, 4, 8, 11, 18, 19, 20, 21, 33, 34, 38, 39, 41, 42, 43, 44, 45, 46, 47, 48, 49, 50, 53, 54, 56, 58, 59, 60, 61, 62, 63, 64, 66, 74, 76, 77, 78, 79, 82, 83, 84, 85, 86, 87, 88, 89, 90, 91, 92, 93, 94, 95, 96, 97, 98, 99, 100, 101, 102, 103, 104, 105, 106, 107, 108, 109, 110, 111, 112, 113, 114, 115, 116, 117, 118, 119, 120, 121, 124, 127, 142, 143, 144, 145, 146, 147, 148, 149], [0.07192, 0.07946, 0.04048, 0.03116, 0.2488, 0.242, 0.06119, 0.06154, 0.01869, 0.04514, 0.1674, 0.09872, 0.002014, 0.8575, 0.8412, 0.7392, 0.7592, 0.2635, 0.2644, 0.07569, 0.07614, 0.06536, 0.2404, 0.02746, 0.05725, 0.2342, 0.0162, 0.8738, 0.8704, 0.01262, 0.004514, 0.07507, 0.4425, 0.1778, 0.8386, 0.7717, 0.428, 0.06955, 0.224, 0.2234, 0.5116, 0.4918, 0.1781, 0.163, 0.5264, 0.2329, 0.5134, 0.5059, 0.4789, 0.5032, 0.4719, 0.4793, 0.1351, 0.3327, 0.08032, 0.07893, 0.1373, 0.1346, 0.3348, 0.4975, 0.4824, 0.4867, 0.4762, 0.4787, 0.5034, 0.458, 0.5083, 0.5285, 0.5125, 0.4539, 0.4898, 0.4826, 0.4865, 0.4708, 0.4294, 0.5005, 0.4195, 0.4726, 0.004553, 0.001332, 0.6602, 0.7691, 0.7484, 0.3475, 0.7331, 0.8048, 0.6103, 0.7672]): _vg.add([_i], _w, 'REPLACE')
_vg = ob_cube.vertex_groups.new(name='Bone.002')
for _i, _w in zip([42, 43, 44, 45, 46, 47, 48, 49, 60, 61, 62, 63, 76, 77, 78, 79, 80, 82, 83, 84, 85, 86, 87, 88, 89, 90, 91, 92, 93, 94, 95, 96, 97, 98, 99, 100, 101, 102, 103, 104, 105, 106, 107, 108, 109, 110, 111, 112, 113, 114, 115, 116, 117, 118, 119, 120, 121, 148, 149], [0.08824, 0.1004, 0.205, 0.2079, 0.7335, 0.7326, 0.9196, 0.9204, 0.09837, 0.1086, 0.9674, 0.9723, 0.1042, 0.1849, 0.5696, 0.9266, 0.9909, 0.7606, 0.7664, 0.4777, 0.4969, 0.8192, 0.8303, 0.4645, 0.754, 0.4836, 0.491, 0.5178, 0.4937, 0.5248, 0.5174, 0.856, 0.6605, 0.9184, 0.9181, 0.855, 0.8592, 0.6584, 0.4994, 0.5145, 0.5101, 0.5182, 0.5175, 0.4935, 0.5388, 0.489, 0.4687, 0.4844, 0.5428, 0.5046, 0.5134, 0.5096, 0.5236, 0.5658, 0.496, 0.576, 0.5239, 0.0004788, 0.002588]): _vg.add([_i], _w, 'REPLACE')
_vg = ob_cube.vertex_groups.new(name='tail.001')
for _i, _w in zip([0, 1, 2, 4, 5, 6, 7, 8, 10, 11, 32, 33, 34, 35, 36, 37, 38, 39, 40, 41, 50, 51, 52, 53, 54, 55, 56, 57, 58, 59, 74, 75, 122, 124, 126, 130, 131, 132, 133, 142, 145, 147, 148, 152, 153, 154, 155], [0.1058, 0.01023, 0.007985, 0.1504, 0.0291, 0.07286, 0.01106, 0.06577, 0.03441, 0.01681, 0.06042, 0.08242, 0.2181, 0.05164, 0.0549, 0.06787, 0.5077, 0.1425, 0.05391, 0.1201, 0.2954, 0.06202, 0.1544, 0.01567, 0.1224, 0.08281, 0.2423, 0.161, 0.08002, 0.1145, 0.5047, 0.002461, 0.01741, 0.03906, 0.01675, 0.07249, 0.03719, 0.06322, 0.07872, 0.1433, 0.07594, 0.002963, 0.1637, 0.08076, 0.02191, 0.009408, 0.08495]): _vg.add([_i], _w, 'REPLACE')
_vg = ob_cube.vertex_groups.new(name='Bone')
for _i, _w in zip([1, 3, 11, 12, 13, 16, 20, 35, 36, 37, 40, 51, 52, 57, 59, 67, 68, 75, 81, 122, 128, 131, 132, 135, 150, 151, 152, 154, 155, 156, 157, 170, 171, 172, 173], [0.107, 0.03511, 0.02249, 0.2008, 0.008876, 0.02649, 0.008164, 0.1139, 0.1565, 0.0449, 0.00862, 0.1518, 0.02664, 0.4217, 0.02594, 0.144, 0.002931, 0.1489, 0.5348, 0.06379, 0.08506, 0.05705, 0.07367, 0.05615, 0.04039, 0.1848, 0.04078, 0.6122, 0.5739, 0.7165, 0.8336, 0.07045, 0.06049, 0.05577, 0.0683]): _vg.add([_i], _w, 'REPLACE')
_vg = ob_cube.vertex_groups.new(name='Bone.005')
for _i, _w in zip([12, 35, 36, 51, 57, 81, 154, 155, 156, 157, 162, 163, 164, 165, 170, 171, 172, 173, 178, 179, 180, 181, 186, 187, 188, 189], [0.02048, 0.007998, 0.02378, 0.0259, 0.116, 0.03985, 0.1347, 0.1598, 0.1063, 0.0524, 0.8788, 0.9059, 0.8436, 0.8731, 0.9023, 0.9068, 0.9169, 0.9097, 0.03974, 0.4651, 0.1324, 0.4737, 0.3653, 0.5662, 0.08498, 0.5434]): _vg.add([_i], _w, 'REPLACE')
_vg = ob_cube.vertex_groups.new(name='Bone.006')
for _i, _w in zip([162, 163, 164, 165, 178, 179, 180, 181, 186, 187, 188, 189, 192, 193, 194, 195, 202, 203, 204, 205], [0.1167, 0.08738, 0.1489, 0.1182, 0.955, 0.5345, 0.8668, 0.5256, 0.6319, 0.4317, 0.9146, 0.4554, 0.9997, 0.9995, 0.9994, 1.0, 0.9988, 0.9881, 0.9976, 0.9938]): _vg.add([_i], _w, 'REPLACE')
_vg = ob_cube.vertex_groups.new(name='Bone.007')
for _i, _w in zip([5, 7, 8, 12, 13, 17, 21, 32, 36, 37, 41, 52, 54, 55, 57, 67, 75, 81, 124, 127, 130, 133, 135, 150, 151, 152, 153, 155, 156, 157, 166, 167, 168, 169], [0.1125, 0.01656, 0.0214, 0.009603, 0.2129, 0.02055, 0.01372, 0.09494, 0.01969, 0.1592, 0.000657, 0.3764, 0.03432, 0.1713, 0.001957, 0.1578, 0.1069, 0.3405, 0.06671, 0.09029, 0.04789, 0.08086, 0.06082, 0.8101, 0.6957, 0.5101, 0.5887, 0.004044, 0.1198, 0.0316, 0.03898, 0.04905, 0.07886, 0.07611]): _vg.add([_i], _w, 'REPLACE')
_vg = ob_cube.vertex_groups.new(name='Bone.008')
for _i, _w in zip([5, 13, 32, 37, 52, 55, 81, 150, 151, 152, 153, 158, 159, 160, 161, 166, 167, 168, 169, 174, 175, 176, 177, 182, 183, 184, 185], [0.0007041, 0.03342, 0.005585, 0.04351, 0.1183, 0.05023, 0.03572, 0.05895, 0.08401, 0.178, 0.1362, 0.8507, 0.7904, 0.9252, 0.9206, 0.9324, 0.9191, 0.891, 0.8866, 0.4694, 0.1144, 0.09461, 0.4755, 0.5532, 0.559, 0.2147, 0.3907]): _vg.add([_i], _w, 'REPLACE')
_vg = ob_cube.vertex_groups.new(name='Bone.009')
for _i, _w in zip([158, 159, 160, 161, 174, 175, 176, 177, 182, 183, 184, 185, 190, 191, 196, 197, 198, 199, 200, 201], [0.1381, 0.1997, 0.07135, 0.07387, 0.5296, 0.8849, 0.9051, 0.5242, 0.4459, 0.4381, 0.7832, 0.6078, 0.9991, 0.9982, 0.9978, 0.9988, 0.9857, 0.993, 0.992, 0.9868]): _vg.add([_i], _w, 'REPLACE')
_vg = ob_cube.vertex_groups.new(name='tail')
for _i, _w in zip([0, 1, 2, 3, 4, 5, 6, 7, 8, 9, 10, 11, 14, 15, 16, 17, 22, 23, 24, 25, 26, 27, 32, 33, 34, 35, 36, 37, 38, 39, 40, 41, 50, 51, 52, 53, 54, 55, 56, 57, 59, 65, 68, 69, 74, 75, 81, 122, 123, 124, 125, 126, 129, 130, 131, 132, 133, 134, 137, 138, 142, 145, 148, 151, 152, 153, 154, 155, 156], [0.1118, 0.07763, 0.5362, 0.7421, 0.1067, 0.07586, 0.6086, 0.7698, 0.06046, 0.6395, 0.6978, 0.05926, 0.1465, 0.1234, 0.76, 0.7781, 0.4828, 0.2585, 0.06856, 0.2879, 0.137, 0.0575, 0.63, 0.672, 0.5501, 0.6233, 0.6282, 0.6159, 0.1599, 0.4942, 0.6802, 0.6361, 0.1878, 0.1755, 0.2168, 0.05786, 0.1413, 0.1717, 0.2309, 0.1951, 0.1595, 0.03328, 0.7483, 0.006499, 0.1355, 0.6473, 0.08552, 0.06991, 0.7221, 0.06652, 0.6017, 0.7523, 0.6676, 0.6584, 0.6729, 0.1768, 0.1668, 0.2221, 0.05061, 0.002542, 0.04547, 0.1602, 0.06923, 0.02483, 0.1167, 0.05212, 0.03124, 0.1056, 0.02873]): _vg.add([_i], _w, 'REPLACE')
_vg = ob_cube.vertex_groups.new(name='Bone.004')
for _i, _w in zip([2, 3, 6, 7, 9, 10, 14, 15, 16, 17, 22, 23, 24, 25, 26, 27, 28, 29, 30, 31, 32, 33, 34, 35, 36, 37, 38, 39, 40, 41, 65, 68, 69, 70, 71, 72, 73, 74, 75, 123, 125, 126, 129, 130, 131, 134, 136, 137, 138, 139, 140, 141, 145, 148], [0.3658, 0.1269, 0.2599, 0.09813, 0.2834, 0.2063, 0.8206, 0.8384, 0.1394, 0.1194, 0.483, 0.7158, 0.9187, 0.69, 0.8489, 0.9313, 0.9881, 0.9866, 0.9924, 0.9902, 0.0117, 0.06306, 0.06407, 0.02007, 0.02169, 0.01347, 0.03393, 0.06455, 0.05762, 0.04686, 0.9549, 0.1748, 0.9411, 0.9936, 0.9852, 0.9951, 0.9945, 0.09454, 0.01558, 0.1839, 0.3545, 0.1429, 0.2846, 0.02628, 0.03806, 0.759, 0.9722, 0.9447, 0.9694, 0.9763, 0.9939, 0.9981, 0.0004109, 0.01057]): _vg.add([_i], _w, 'REPLACE')
_m = ob_cube.modifiers.new('Armature', 'ARMATURE')
_m.object = ob_duckarmature
ob_light.location = (4.076, 1.005, 5.904)
ob_light.rotation_euler = (0.6503, 0.05522, 1.866)
ob_light.lock_rotations_4d = False
ob_light.empty_display_type = 'ARROWS'
ob_light.color = (0.0, 0.0, 0.0, 0.0)
ob_light.lineart.crease_threshold = 0.0
ob_camera.location = (7.359, -6.926, 4.958)
ob_camera.rotation_euler = (1.109, 0.0, 0.8149)
ob_camera.lock_rotations_4d = False
ob_camera.empty_display_type = 'ARROWS'
ob_camera.color = (0.0, 0.0, 0.0, 0.0)
ob_camera.display_type = 'WIRE'
ob_camera.lineart.crease_threshold = 0.0
ob_duckarmature.location = (-5.079e-18, 0.3736, -0.6689)
ob_duckarmature.show_in_front = True

# ---- collection membership
col_collection.objects.link(ob_cube)
col_collection.objects.link(ob_light)
col_collection.objects.link(ob_camera)
col_collection.objects.link(ob_duckarmature)

# ---- scene / render settings (as saved in the file)
scene.camera = ob_camera
scene.frame_start = 1; scene.frame_end = 35; scene.frame_set(32)
scene.render.engine = 'BLENDER_EEVEE_NEXT'
scene.cycles.sampling_pattern = 'TABULATED_SOBOL'
scene.cycles.use_light_tree = False
scene.view_settings.view_transform = 'Filmic'
bpy.context.view_layer.update()

